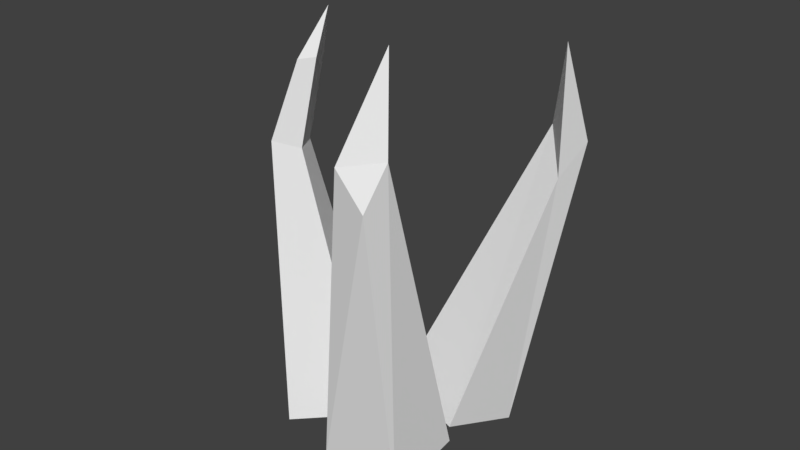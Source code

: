 # Source: cimen.blend  (saved by Blender 2.79.0; exported with 4.5.12 LTS)
import bpy
from mathutils import Matrix  # noqa: F401  (used for matrix-valued properties, if any)

bpy.ops.wm.read_factory_settings(use_empty=True)
scene = bpy.context.scene
scene.name = 'Scene'

# ---- collections
col_collection_1 = bpy.data.collections.new('Collection 1'); scene.collection.children.link(col_collection_1)

# ---- materials (node trees are filled in below, after node groups)
mat_material = bpy.data.materials.new('Material')
mat_material.alpha_threshold = 0.0
mat_material.use_transparent_shadow = False
mat_material.roughness = 0.5
mat_material.line_color = (0.0, 0.0, 0.0, 1.0)

# ---- material node trees

# ---- world
world_world = bpy.data.worlds.new('World'); scene.world = world_world
world_world.color = (0.05088, 0.05088, 0.05088)
world_world.use_sun_shadow = False
world_world.sun_shadow_jitter_overblur = 0.0
world_world.cycles.sampling_method = 'MANUAL'

# ---- meshes
me_cube_002 = bpy.data.meshes.new('Cube.002')
me_cube_002.from_pydata([(-0.0001425, 1.916, -0.03904), (-0.0001425, -0.08367, -0.03904), (-2.0, -0.08367, -0.03904), (-2.0, 1.916, -0.03904), (-0.8215, 1.205, 1.961), (-0.8215, 0.504, 1.961), (-1.647, 0.504, 1.961), (-1.647, 1.205, 1.961), (-0.8215, 1.526, 2.235), (-0.8215, 0.8248, 2.235), (-1.647, 1.526, 2.235), (-1.647, 0.8248, 2.235), (-0.8215, 1.902, 2.582), (-0.8215, 1.471, 2.582), (-1.647, 1.902, 2.582), (-1.647, 1.471, 2.582), (-1.199, 2.25, 2.83), (-1.199, 2.059, 2.83), (-1.395, 2.25, 2.83), (-1.395, 2.059, 2.83), (-1.299, 2.23, 2.89), (-1.299, 2.19, 2.89), (-1.353, 2.23, 2.89), (-1.353, 2.19, 2.89)], [], [(0, 1, 2, 3), (6, 5, 9, 11), (0, 4, 5, 1), (1, 5, 6, 2), (2, 6, 7, 3), (4, 0, 3, 7), (9, 8, 12, 13), (5, 4, 8, 9), (7, 6, 11, 10), (4, 7, 10, 8), (14, 15, 19, 18), (10, 11, 15, 14), (8, 10, 14, 12), (11, 9, 13, 15), (19, 17, 21, 23), (12, 14, 18, 16), (15, 13, 17, 19), (13, 12, 16, 17), (20, 22, 23, 21), (17, 16, 20, 21), (18, 19, 23, 22), (16, 18, 22, 20)])
me_cube_002.materials.append(mat_material)
me_cube_002.use_remesh_preserve_volume = False
me_cube_002.use_remesh_preserve_attributes = False
me_cube_002.use_mirror_vertex_groups = False
me_cube_002.update()
me_cube_001 = bpy.data.meshes.new('Cube.001')
me_cube_001.from_pydata([(-0.0001425, 1.916, -0.03904), (-0.0001425, -0.08367, -0.03904), (-2.0, -0.08367, -0.03904), (-2.0, 1.916, -0.03904), (-0.8215, 1.205, 1.961), (-0.8215, 0.504, 1.961), (-1.647, 0.504, 1.961), (-1.647, 1.205, 1.961), (-0.8215, 1.526, 2.235), (-0.8215, 0.8248, 2.235), (-1.647, 1.526, 2.235), (-1.647, 0.8248, 2.235), (-0.8215, 1.902, 2.582), (-0.8215, 1.471, 2.582), (-1.647, 1.902, 2.582), (-1.647, 1.471, 2.582), (-1.199, 2.25, 2.83), (-1.199, 2.059, 2.83), (-1.395, 2.25, 2.83), (-1.395, 2.059, 2.83), (-1.299, 2.23, 2.89), (-1.299, 2.19, 2.89), (-1.353, 2.23, 2.89), (-1.353, 2.19, 2.89)], [], [(0, 1, 2, 3), (6, 5, 9, 11), (0, 4, 5, 1), (1, 5, 6, 2), (2, 6, 7, 3), (4, 0, 3, 7), (9, 8, 12, 13), (5, 4, 8, 9), (7, 6, 11, 10), (4, 7, 10, 8), (14, 15, 19, 18), (10, 11, 15, 14), (8, 10, 14, 12), (11, 9, 13, 15), (19, 17, 21, 23), (12, 14, 18, 16), (15, 13, 17, 19), (13, 12, 16, 17), (20, 22, 23, 21), (17, 16, 20, 21), (18, 19, 23, 22), (16, 18, 22, 20)])
me_cube_001.materials.append(mat_material)
me_cube_001.use_remesh_preserve_volume = False
me_cube_001.use_remesh_preserve_attributes = False
me_cube_001.use_mirror_vertex_groups = False
me_cube_001.update()
me_cube = bpy.data.meshes.new('Cube')
me_cube.from_pydata([(-0.0001425, 1.916, -0.03904), (-0.0001425, -0.08367, -0.03904), (-2.0, -0.08367, -0.03904), (-2.0, 1.916, -0.03904), (-0.8215, 1.205, 1.961), (-0.8215, 0.504, 1.961), (-1.647, 0.504, 1.961), (-1.647, 1.205, 1.961), (-0.8215, 1.526, 2.235), (-0.8215, 0.8248, 2.235), (-1.647, 1.526, 2.235), (-1.647, 0.8248, 2.235), (-0.8215, 1.902, 2.582), (-0.8215, 1.471, 2.582), (-1.647, 1.902, 2.582), (-1.647, 1.471, 2.582), (-1.199, 2.25, 2.83), (-1.199, 2.059, 2.83), (-1.395, 2.25, 2.83), (-1.395, 2.059, 2.83), (-1.299, 2.23, 2.89), (-1.299, 2.19, 2.89), (-1.353, 2.23, 2.89), (-1.353, 2.19, 2.89)], [], [(0, 1, 2, 3), (6, 5, 9, 11), (0, 4, 5, 1), (1, 5, 6, 2), (2, 6, 7, 3), (4, 0, 3, 7), (9, 8, 12, 13), (5, 4, 8, 9), (7, 6, 11, 10), (4, 7, 10, 8), (14, 15, 19, 18), (10, 11, 15, 14), (8, 10, 14, 12), (11, 9, 13, 15), (19, 17, 21, 23), (12, 14, 18, 16), (15, 13, 17, 19), (13, 12, 16, 17), (20, 22, 23, 21), (17, 16, 20, 21), (18, 19, 23, 22), (16, 18, 22, 20)])
me_cube.materials.append(mat_material)
me_cube.use_remesh_preserve_volume = False
me_cube.use_remesh_preserve_attributes = False
me_cube.use_mirror_vertex_groups = False
me_cube.update()

# ---- objects
ob_cube_002 = bpy.data.objects.new('Cube.002', me_cube_002)
ob_cube_001 = bpy.data.objects.new('Cube.001', me_cube_001)
ob_cube = bpy.data.objects.new('Cube', me_cube)

# ---- transforms, parenting, visibility, modifiers, constraints
ob_cube_002.location = (0.3467, -0.2373, 0.04275)
ob_cube_002.rotation_euler = (0.3032, -0.1213, -3.407)
ob_cube_002.scale = (0.1137, 0.1137, 0.3637)
ob_cube_002.lock_rotations_4d = False
ob_cube_002.empty_display_type = 'ARROWS'
ob_cube_002.lineart.crease_threshold = 0.0
_m = ob_cube_002.modifiers.new('Decimate', 'DECIMATE')
_m.ratio = 0.3056
ob_cube_001.location = (0.1601, -0.7409, 0.07387)
ob_cube_001.rotation_euler = (0.1664, -0.1112, -1.022)
ob_cube_001.scale = (0.1137, 0.1137, 0.3637)
ob_cube_001.lock_rotations_4d = False
ob_cube_001.empty_display_type = 'ARROWS'
ob_cube_001.lineart.crease_threshold = 0.0
_m = ob_cube_001.modifiers.new('Decimate', 'DECIMATE')
_m.ratio = 0.537
ob_cube.location = (0.5715, -0.7889, 0.07387)
ob_cube.rotation_euler = (0.1274, 0.03588, 0.02287)
ob_cube.scale = (0.1137, 0.1137, 0.3637)
ob_cube.lock_rotations_4d = False
ob_cube.empty_display_type = 'ARROWS'
ob_cube.lineart.crease_threshold = 0.0
_m = ob_cube.modifiers.new('Decimate', 'DECIMATE')
_m.ratio = 0.3426

# ---- collection membership
col_collection_1.objects.link(ob_cube_002)
col_collection_1.objects.link(ob_cube_001)
col_collection_1.objects.link(ob_cube)

# ---- scene / render settings (as saved in the file)
scene.frame_start = 1; scene.frame_end = 250; scene.frame_set(1)
scene.render.engine = 'BLENDER_EEVEE_NEXT'
scene.render.resolution_percentage = 50
scene.render.dither_intensity = 0.0
scene.cycles.use_denoising = False
scene.cycles.samples = 128
scene.cycles.sampling_pattern = 'TABULATED_SOBOL'
scene.cycles.use_adaptive_sampling = False
scene.cycles.use_light_tree = False
scene.cycles.blur_glossy = 0.0
scene.cycles.sample_clamp_indirect = 0.0
scene.view_settings.view_transform = 'Standard'
bpy.context.view_layer.update()

# ---- added for rendering (the .blend has no active camera and no usable light): camera, sun
cam_auto = bpy.data.cameras.new('AutoCamera')
cam_auto.lens = 50.0
cam_auto.sensor_width = 36.0
cam_auto.clip_end = 1000.0
ob_auto_camera = bpy.data.objects.new('AutoCamera', cam_auto)
scene.collection.objects.link(ob_auto_camera)
ob_auto_camera.location = (1.94826, -2.42968, 1.90068)
ob_auto_camera.rotation_euler = (1.09748, -7.21219e-08, 0.694738)
scene.camera = ob_auto_camera
light_auto_sun = bpy.data.lights.new('AutoSun', 'SUN')
light_auto_sun.energy = 3.0
light_auto_sun.angle = 0.0523599
ob_auto_sun = bpy.data.objects.new('AutoSun', light_auto_sun)
scene.collection.objects.link(ob_auto_sun)
ob_auto_sun.rotation_euler = (0.872665, 0.174533, 0.523599)
bpy.context.view_layer.update()
